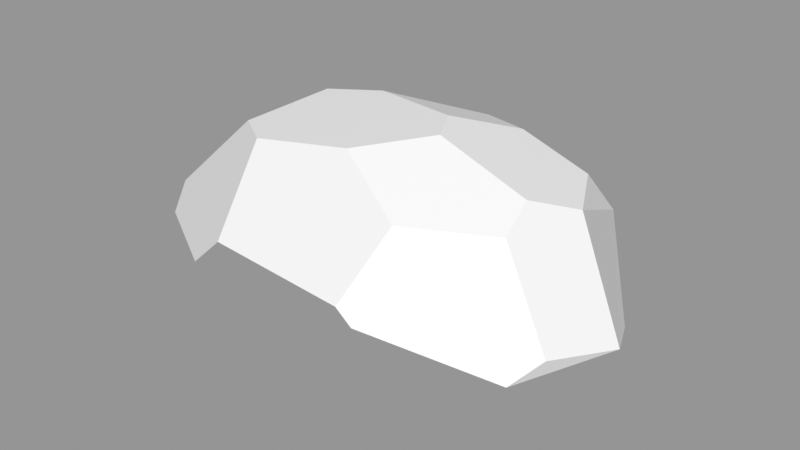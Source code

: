 # Source: Rock_Round_l_2C_08.blend  (saved by Blender 3.0.42; exported with 4.5.12 LTS)
import bpy
from mathutils import Matrix  # noqa: F401  (used for matrix-valued properties, if any)

bpy.ops.wm.read_factory_settings(use_empty=True)
scene = bpy.context.scene
scene.name = 'Scene'

# ---- images (referenced by path relative to the original .blend; pixels are not part of the script)
import os
ASSET_DIR = os.environ.get("B2B_ASSET_DIR", "")  # directory of the original .blend (textures are referenced by path, not embedded)
HERE = os.path.dirname(os.path.abspath(__file__))  # packed textures are extracted next to this script under _unpacked/

def load_image(name, relpath, width, height, colorspace="sRGB"):
    """Load a texture the original file referenced (path relative to the .blend, or extracted next to this script)."""
    p = next((c for c in (os.path.join(HERE, relpath), os.path.join(ASSET_DIR, relpath)) if relpath and os.path.exists(c)), "")
    if p:
        img = bpy.data.images.load(p, check_existing=True)
        img.name = name
    else:  # same state as the original file: an image datablock whose file is absent (Cycles renders it pink)
        img = bpy.data.images.new(name, width, height)
        img.source = "FILE"
        img.filepath = "//" + (relpath or name)
    img.colorspace_settings.name = colorspace
    return img
img_rocks_texture_atlas_1024x1024_png = load_image('Rocks_Texture_Atlas_1024x1024.png', 'Rocks_Texture_Atlas_1024x1024.png', 1024, 1024, 'sRGB')

# ---- materials (node trees are filled in below, after node groups)
mat_rocks_061 = bpy.data.materials.new('Rocks.061')
mat_rocks_061.use_transparent_shadow = False
mat_rocks_061.diffuse_color = (1.0, 1.0, 1.0, 1.0)
mat_rocks_061.roughness = 0.69
mat_rocks_061.specular_intensity = 0.0
mat_material_055 = bpy.data.materials.new('Material.055')
mat_material_055.use_transparent_shadow = False
mat_material_055.roughness = 0.5

# ---- material node trees
mat_rocks_061.use_nodes = True; mat_rocks_061.node_tree.nodes.clear()
_N = mat_rocks_061.node_tree.nodes; _L = mat_rocks_061.node_tree.links
n0 = _N.new('ShaderNodeBsdfPrincipled'); n0.name = 'Principled BSDF'; n0.location = (10, 300)
n0.distribution = 'GGX'
n0.subsurface_method = 'RANDOM_WALK_SKIN'
n0.inputs[2].default_value = 0.69
n0.inputs[3].default_value = 1.45
n0.inputs[4].default_value = 0.0
n0.inputs[13].default_value = 0.0
n1 = _N.new('ShaderNodeOutputMaterial'); n1.name = 'Material Output'; n1.location = (300, 300)
n2 = _N.new('ShaderNodeNormalMap'); n2.name = 'Normal Map'; n2.location = (-300, -300)
n2.label = 'Normal/Map'
n3 = _N.new('ShaderNodeTexImage'); n3.name = 'Image Texture'; n3.location = (-300, 600)
n3.image = img_rocks_texture_atlas_1024x1024_png
_L.new(n0.outputs[0], n1.inputs[0])
_L.new(n2.outputs[0], n0.inputs[5])
_L.new(n3.outputs[0], n0.inputs[0])
n1.is_active_output = True
mat_material_055.use_nodes = True; mat_material_055.node_tree.nodes.clear()
_N = mat_material_055.node_tree.nodes; _L = mat_material_055.node_tree.links
n0 = _N.new('ShaderNodeBsdfPrincipled'); n0.name = 'Principled BSDF'; n0.location = (10, 300)
n0.distribution = 'GGX'
n0.subsurface_method = 'RANDOM_WALK_SKIN'
n0.inputs[3].default_value = 1.45
n0.inputs[27].default_value = (0.0, 0.0, 0.0, 1.0)
n0.inputs[28].default_value = 1.0
n1 = _N.new('ShaderNodeOutputMaterial'); n1.name = 'Material Output'; n1.location = (300, 300)
n2 = _N.new('ShaderNodeNormalMap'); n2.name = 'Normal Map'; n2.location = (-300, -300)
n2.label = 'Normal/Map'
n2.inputs[0].default_value = 0.0
_L.new(n0.outputs[0], n1.inputs[0])
_L.new(n2.outputs[0], n0.inputs[5])
n1.is_active_output = True

# ---- meshes
me_rock_round_l_2c_08_002 = bpy.data.meshes.new('Rock_Round_l_2C_08.002')
me_rock_round_l_2c_08_002.from_pydata([(-0.214, 0.05262, -0.2676), (-0.4157, 0.03345, -0.05992), (-0.3403, 0.09416, -0.162), (-0.3738, 0.07997, 0.1039), (-0.196, 0.2374, 0.112), (-0.1675, 0.2539, -0.03731), (-0.1292, 0.2399, 0.1566), (0.3482, 0.01999, 0.1797), (0.1242, 0.2754, 0.04076), (0.02743, 0.2577, 0.1307), (0.1493, 0.1927, 0.1756), (0.3804, 0.05391, 0.1385), (0.2844, 0.189, 0.1017), (0.2775, 0.2223, 0.04535), (0.4305, 0.03946, 0.03084), (0.3244, 0.1953, -0.02494), (0.02169, 0.1269, -0.2761), (0.271, 0.1988, -0.1269), (0.2729, 0.109, -0.2117), (0.1384, 0.08077, -0.2822), (-0.0715, 0.2657, -0.06364), (0.09101, 0.2778, -0.02105), (0.06032, 0.2264, -0.1689), (0.1542, 0.24, -0.1256), (-0.3589, 0.03936, 0.144), (-0.114, 0.1129, 0.2603), (0.1473, 0.06961, 0.2599), (0.1192, 0.09273, 0.2602), (-0.1718, 0.05919, 0.2595), (-0.1783, -0.0898, -0.261), (-0.3933, -0.075, -0.04893), (0.3282, -0.08268, 0.1754), (0.4194, -0.075, -0.003493), (0.1508, -0.075, -0.2752), (0.3258, -0.075, -0.1884), (-0.3446, -0.075, 0.1242), (-0.1313, -0.075, 0.2482), (0.1447, -0.08268, 0.2484), (0.05975, -0.0898, -0.2713), (0.2541, -0.1157, -0.01274), (0.1006, -0.1305, -0.02132), (-0.1575, -0.1228, -0.03575)], [], [(5, 2, 1), (22, 20, 21, 23), (15, 13, 12), (30, 1, 2, 29), (9, 20, 5, 4), (33, 19, 18, 34), (13, 8, 12), (14, 11, 7), (17, 15, 18), (15, 23, 21, 13), (19, 16, 22), (10, 12, 8, 9), (17, 18, 23), (21, 8, 13), (15, 12, 11, 14), (17, 23, 15), (4, 6, 9), (9, 8, 21), (21, 20, 9), (0, 2, 16), (5, 20, 2), (10, 9, 25, 27), (37, 31, 7, 26), (35, 24, 3), (20, 22, 16, 2), (10, 26, 7, 11), (11, 12, 10), (10, 27, 26), (4, 5, 1, 3), (18, 19, 22, 23), (9, 6, 25), (25, 4, 3, 28), (6, 4, 25), (3, 24, 28), (2, 0, 29), (27, 25, 36), (26, 27, 36, 37), (25, 28, 36), (24, 35, 36, 28), (18, 15, 14, 34), (16, 19, 33, 38), (14, 32, 34), (7, 31, 32, 14), (1, 30, 35, 3), (16, 38, 29, 0), (41, 36, 35, 30), (40, 37, 36, 41), (40, 38, 33, 39), (32, 31, 39), (38, 40, 41, 29), (37, 40, 39, 31), (34, 32, 39, 33), (29, 41, 30)])
me_rock_round_l_2c_08_002.polygons.foreach_set('use_smooth', [True] * 53)
me_rock_round_l_2c_08_002.polygons.foreach_set('material_index', [1, 1, 1, 0, 1, 0, 1, 1, 1, 1, 1, 1, 1, 1, 1, 1, 1, 1, 1, 1, 1, 1, 0, 0, 1, 1, 1, 1, 1, 1, 1, 1, 1, 1, 0, 0, 0, 0, 0, 1, 0, 0, 0, 0, 0, 0, 0, 0, 0, 0, 0, 0, 0])
_k = set([(0, 2), (0, 16), (0, 29), (1, 2), (1, 3), (1, 30), (2, 5), (2, 29), (3, 4), (3, 24), (3, 35), (4, 5), (4, 6), (5, 20), (6, 9), (6, 25), (7, 11), (7, 14), (7, 26), (7, 31), (8, 9), (8, 13), (8, 21), (9, 10), (10, 12), (10, 27), (11, 12), (11, 14), (12, 13), (13, 15), (14, 15), (14, 32), (14, 34), (15, 17), (15, 18), (16, 19), (16, 22), (16, 38), (17, 18), (17, 23), (18, 19), (18, 34), (19, 33), (20, 21), (20, 22), (21, 23), (22, 23), (24, 28), (24, 35), (25, 27), (25, 28), (25, 36), (26, 27), (26, 37), (28, 36), (29, 30), (29, 38), (29, 41), (30, 35), (30, 41), (31, 32), (31, 37), (31, 39), (32, 34), (32, 39), (33, 34), (33, 38), (33, 39), (35, 36), (36, 37), (36, 41), (37, 40), (38, 40), (39, 40), (40, 41)])
me_rock_round_l_2c_08_002.attributes.new('sharp_edge', 'BOOLEAN', 'EDGE').data.foreach_set('value', [ (min(e.vertices), max(e.vertices)) in _k for e in me_rock_round_l_2c_08_002.edges])
_uv = me_rock_round_l_2c_08_002.uv_layers.new(name='UVMap')
_uv.uv.foreach_set('vector', [14.58, 3.001, 14.4, 3.128, 14.31, 3.042, 14.76, 3.109, 14.66, 3.025, 14.78, 2.988, 14.83, 3.067, 14.96, 2.986, 14.92, 2.939, 14.93, 2.892, 13.11, 15.03, 13.1, 14.94, 13.21, 14.88, 13.36, 15.04, 14.73, 2.875, 14.66, 3.025, 14.58, 3.001, 14.56, 2.89, 13.63, 15.06, 13.64, 14.93, 13.77, 14.93, 13.8, 15.09, 14.92, 2.939, 14.8, 2.942, 14.93, 2.892, 13.06, 15.6, 12.97, 15.61, 12.92, 15.58, 14.92, 3.063, 14.96, 2.986, 14.97, 3.161, 14.96, 2.986, 14.83, 3.067, 14.78, 2.988, 14.92, 2.939, 14.85, 3.259, 14.73, 3.237, 14.76, 3.109, 14.83, 2.825, 14.93, 2.892, 14.8, 2.942, 14.73, 2.875, 14.92, 3.063, 14.97, 3.161, 14.83, 3.067, 14.78, 2.988, 14.8, 2.942, 14.92, 2.939, 14.96, 2.986, 14.93, 2.892, 15.06, 2.827, 15.12, 2.927, 14.92, 3.063, 14.83, 3.067, 14.96, 2.986, 14.56, 2.89, 14.61, 2.857, 14.73, 2.875, 14.73, 2.875, 14.8, 2.942, 14.78, 2.988, 14.78, 2.988, 14.66, 3.025, 14.73, 2.875, 14.51, 3.243, 14.4, 3.128, 14.73, 3.237, 14.58, 3.001, 14.66, 3.025, 14.4, 3.128, 14.83, 2.825, 14.73, 2.875, 14.6, 2.718, 14.82, 2.708, 12.76, 15.47, 12.92, 15.49, 12.92, 15.58, 12.74, 15.6, 12.96, 15.06, 12.93, 14.97, 12.96, 14.93, 14.66, 3.025, 14.76, 3.109, 14.73, 3.237, 14.4, 3.128, 14.83, 2.825, 14.85, 2.697, 15.05, 2.772, 15.06, 2.827, 15.06, 2.827, 14.93, 2.892, 14.83, 2.825, 14.83, 2.825, 14.82, 2.708, 14.85, 2.697, 14.56, 2.89, 14.58, 3.001, 14.31, 3.042, 14.36, 2.883, 14.97, 3.161, 14.85, 3.259, 14.76, 3.109, 14.83, 3.067, 14.73, 2.875, 14.61, 2.857, 14.6, 2.718, 14.6, 2.718, 14.56, 2.89, 14.36, 2.883, 14.53, 2.697, 14.61, 2.857, 14.56, 2.89, 14.6, 2.718, 14.36, 2.883, 14.35, 2.825, 14.53, 2.697, 13.21, 14.88, 13.35, 14.92, 13.36, 15.04, 12.71, 15.61, 12.52, 15.6, 12.53, 15.44, 12.74, 15.6, 12.71, 15.61, 12.53, 15.44, 12.76, 15.47, 12.52, 15.6, 12.48, 15.54, 12.53, 15.44, 12.31, 15.48, 12.33, 15.39, 12.53, 15.44, 12.48, 15.54, 14.97, 3.161, 14.96, 2.986, 15.12, 2.927, 15.15, 3.174, 13.55, 14.88, 13.64, 14.93, 13.63, 15.06, 13.56, 15.07, 13.06, 15.6, 13.09, 15.51, 13.26, 15.5, 12.92, 15.58, 12.92, 15.49, 13.09, 15.51, 13.06, 15.6, 13.1, 14.94, 13.11, 15.03, 12.96, 15.06, 12.96, 14.93, 13.55, 14.88, 13.56, 15.07, 13.36, 15.04, 13.35, 14.92, 12.49, 15.18, 12.62, 15.39, 12.41, 15.37, 12.31, 15.26, 12.68, 15.1, 12.82, 15.28, 12.62, 15.39, 12.49, 15.18, 12.68, 15.1, 12.56, 14.92, 12.63, 14.88, 12.8, 15.05, 12.93, 14.99, 12.93, 15.16, 12.8, 15.05, 12.56, 14.92, 12.68, 15.1, 12.49, 15.18, 12.39, 15.02, 12.82, 15.28, 12.68, 15.1, 12.8, 15.05, 12.93, 15.16, 12.79, 14.88, 12.93, 14.99, 12.8, 15.05, 12.63, 14.88, 12.39, 15.02, 12.49, 15.18, 12.31, 15.26])
me_rock_round_l_2c_08_002.materials.append(mat_rocks_061)
me_rock_round_l_2c_08_002.materials.append(mat_material_055)
me_rock_round_l_2c_08_002.use_remesh_fix_poles = True
me_rock_round_l_2c_08_002.use_remesh_preserve_attributes = False
me_rock_round_l_2c_08_002.update()
me_rock_round_l_2c_08_002.normals_split_custom_set([tuple(v) for v in zip(*[iter([-0.6612, 0.749, -0.04333, -0.6612, 0.749, -0.04333, -0.6612, 0.749, -0.04333, 0.01668, 0.9433, -0.3314, 0.01668, 0.9433, -0.3314, 0.01668, 0.9433, -0.3314, 0.01668, 0.9433, -0.3314, 0.7492, 0.6058, 0.2676, 0.7492, 0.6058, 0.2676, 0.7492, 0.6058, 0.2676, -0.6963, -0.2351, -0.6782, -0.6963, -0.2351, -0.6782, -0.6963, -0.2351, -0.6782, -0.6963, -0.2351, -0.6782, -0.09752, 0.9911, 0.09083, -0.09752, 0.9911, 0.09083, -0.09752, 0.9911, 0.09083, -0.09752, 0.9911, 0.09083, 0.4525, 0.007123, -0.8917, 0.4525, 0.007123, -0.8917, 0.4525, 0.007123, -0.8917, 0.4525, 0.007123, -0.8917, 0.2774, 0.841, 0.4644, 0.2774, 0.841, 0.4644, 0.2774, 0.841, 0.4644, 0.8545, -0.2827, 0.4358, 0.8545, -0.2827, 0.4358, 0.8545, -0.2827, 0.4358, 0.8148, 0.407, -0.4129, 0.8148, 0.407, -0.4129, 0.8148, 0.407, -0.4129, 0.3279, 0.9343, -0.14, 0.3279, 0.9343, -0.14, 0.3279, 0.9343, -0.14, 0.3279, 0.9343, -0.14, 0.2284, 0.6711, -0.7053, 0.2284, 0.6711, -0.7053, 0.2284, 0.6711, -0.7053, 0.2774, 0.841, 0.4644, 0.2774, 0.841, 0.4644, 0.2774, 0.841, 0.4644, 0.2774, 0.841, 0.4644, 0.2284, 0.6711, -0.7053, 0.2284, 0.6711, -0.7053, 0.2284, 0.6711, -0.7053, 0.3279, 0.9343, -0.14, 0.3279, 0.9343, -0.14, 0.3279, 0.9343, -0.14, 0.7492, 0.6058, 0.2676, 0.7492, 0.6058, 0.2676, 0.7492, 0.6058, 0.2676, 0.7492, 0.6058, 0.2676, 0.3279, 0.9343, -0.14, 0.3279, 0.9343, -0.14, 0.3279, 0.9343, -0.14, -0.09752, 0.9911, 0.09083, -0.09752, 0.9911, 0.09083, -0.09752, 0.9911, 0.09083, -0.09752, 0.9911, 0.09083, -0.09752, 0.9911, 0.09083, -0.09752, 0.9911, 0.09083, -0.09752, 0.9911, 0.09083, -0.09752, 0.9911, 0.09083, -0.09752, 0.9911, 0.09083, -0.2589, 0.7526, -0.6054, -0.2589, 0.7526, -0.6054, -0.2589, 0.7526, -0.6054, -0.2589, 0.7526, -0.6054, -0.2589, 0.7526, -0.6054, -0.2589, 0.7526, -0.6054, 0.05518, 0.6353, 0.7703, 0.05518, 0.6353, 0.7703, 0.05518, 0.6353, 0.7703, 0.05518, 0.6353, 0.7703, 0.3588, -0.08926, 0.9291, 0.3588, -0.08926, 0.9291, 0.3588, -0.08926, 0.9291, 0.3588, -0.08926, 0.9291, -0.9671, -0.1561, 0.2007, -0.9671, -0.1561, 0.2007, -0.9671, -0.1561, 0.2007, -0.2589, 0.7526, -0.6054, -0.2589, 0.7526, -0.6054, -0.2589, 0.7526, -0.6054, -0.2589, 0.7526, -0.6054, 0.4247, 0.5068, 0.7502, 0.4247, 0.5068, 0.7502, 0.4247, 0.5068, 0.7502, 0.4247, 0.5068, 0.7502, 0.4247, 0.5068, 0.7502, 0.4247, 0.5068, 0.7502, 0.4247, 0.5068, 0.7502, 0.4247, 0.5068, 0.7502, 0.4247, 0.5068, 0.7502, 0.4247, 0.5068, 0.7502, -0.6612, 0.749, -0.04333, -0.6612, 0.749, -0.04333, -0.6612, 0.749, -0.04333, -0.6612, 0.749, -0.04333, 0.2284, 0.6711, -0.7053, 0.2284, 0.6711, -0.7053, 0.2284, 0.6711, -0.7053, 0.2284, 0.6711, -0.7053, 0.05518, 0.6353, 0.7703, 0.05518, 0.6353, 0.7703, 0.05518, 0.6353, 0.7703, -0.4888, 0.5159, 0.7035, -0.4888, 0.5159, 0.7035, -0.4888, 0.5159, 0.7035, -0.4888, 0.5159, 0.7035, -0.4888, 0.5159, 0.7035, -0.4888, 0.5159, 0.7035, -0.4888, 0.5159, 0.7035, -0.4888, 0.5159, 0.7035, -0.4888, 0.5159, 0.7035, -0.4888, 0.5159, 0.7035, -0.6666, -0.2007, -0.7178, -0.6666, -0.2007, -0.7178, -0.6666, -0.2007, -0.7178, -0.005422, -0.06457, 0.9979, -0.00515, -0.06382, 0.9979, -0.006539, -0.06766, 0.9977, -0.006667, -0.06801, 0.9977, -0.005422, -0.06457, 0.9979, -0.006539, -0.06766, 0.9977, -0.006667, -0.06801, 0.9977, 0.05017, -0.06882, 0.9964, 0.05017, -0.06882, 0.9964, 0.05017, -0.06882, 0.9964, -0.4934, -0.2142, 0.843, -0.4934, -0.2142, 0.843, -0.4934, -0.2142, 0.843, -0.4934, -0.2142, 0.843, 0.8391, 0.2845, -0.4638, 0.8391, 0.2845, -0.4638, 0.8391, 0.2845, -0.4638, 0.8391, 0.2845, -0.4638, -0.05395, -0.03899, -0.9978, -0.05395, -0.03899, -0.9978, -0.05395, -0.03899, -0.9978, -0.05395, -0.03899, -0.9978, 0.891, 0.04889, -0.4514, 0.891, 0.04889, -0.4514, 0.891, 0.04889, -0.4514, 0.872, -0.2041, 0.445, 0.872, -0.2041, 0.445, 0.872, -0.2041, 0.445, 0.872, -0.2041, 0.445, -0.9487, -0.1534, 0.2764, -0.9487, -0.1534, 0.2764, -0.9487, -0.1534, 0.2764, -0.9487, -0.1534, 0.2764, -0.03341, -0.03875, -0.9987, -0.03341, -0.03875, -0.9987, -0.03341, -0.03875, -0.9987, -0.03341, -0.03875, -0.9987, -0.143, -0.9817, 0.1261, -0.143, -0.9817, 0.1261, -0.143, -0.9817, 0.1261, -0.143, -0.9817, 0.1261, -0.03308, -0.9842, 0.1742, -0.03308, -0.9842, 0.1742, -0.03308, -0.9842, 0.1742, -0.03308, -0.9842, 0.1742, 0.1215, -0.9744, -0.189, 0.1215, -0.9744, -0.189, 0.1215, -0.9744, -0.189, 0.1215, -0.9744, -0.189, 0.2342, -0.9691, 0.07784, 0.2342, -0.9691, 0.07784, 0.2342, -0.9691, 0.07784, -0.01402, -0.9884, -0.1515, -0.01402, -0.9884, -0.1515, -0.01402, -0.9884, -0.1515, -0.01402, -0.9884, -0.1515, 0.0729, -0.9852, 0.1551, 0.0729, -0.9852, 0.1551, 0.0729, -0.9852, 0.1551, 0.0729, -0.9852, 0.1551, 0.1615, -0.9739, -0.1597, 0.1615, -0.9739, -0.1597, 0.1615, -0.9739, -0.1597, 0.1615, -0.9739, -0.1597, -0.1905, -0.9737, -0.1252, -0.1905, -0.9737, -0.1252, -0.1905, -0.9737, -0.1252])] * 3)])

# ---- objects
ob_rock_round_l_2c_08 = bpy.data.objects.new('Rock_Round_l_2C_08', me_rock_round_l_2c_08_002)

# ---- transforms, parenting, visibility, modifiers, constraints
ob_rock_round_l_2c_08.location = (0.0, 0.0, 0.0)
ob_rock_round_l_2c_08.rotation_euler = (1.571, -0.0, 0.0)
ob_rock_round_l_2c_08.color = (0.8, 0.8, 0.8, 1.0)

# ---- collection membership
scene.collection.objects.link(ob_rock_round_l_2c_08)

# ---- scene / render settings (as saved in the file)
scene.frame_start = 1; scene.frame_end = 250; scene.frame_set(1)
scene.render.engine = 'BLENDER_EEVEE_NEXT'
scene.cycles.sampling_pattern = 'TABULATED_SOBOL'
scene.cycles.use_light_tree = False
scene.view_settings.view_transform = 'Standard'
bpy.context.view_layer.update()

# ---- added for rendering (the .blend has no active camera and no usable light): camera, sun + grey world if the file has none
cam_auto = bpy.data.cameras.new('AutoCamera')
cam_auto.lens = 50.0
cam_auto.sensor_width = 36.0
cam_auto.clip_end = 1000.0
ob_auto_camera = bpy.data.objects.new('AutoCamera', cam_auto)
scene.collection.objects.link(ob_auto_camera)
ob_auto_camera.location = (1.01124, -1.19366, 0.876738)
ob_auto_camera.rotation_euler = (1.09748, -7.21219e-08, 0.694738)
scene.camera = ob_auto_camera
light_auto_sun = bpy.data.lights.new('AutoSun', 'SUN')
light_auto_sun.energy = 3.0
light_auto_sun.angle = 0.0523599
ob_auto_sun = bpy.data.objects.new('AutoSun', light_auto_sun)
scene.collection.objects.link(ob_auto_sun)
ob_auto_sun.rotation_euler = (0.872665, 0.174533, 0.523599)
if scene.world is None:
    world_auto = bpy.data.worlds.new('AutoWorld')
    world_auto.color = (0.3, 0.3, 0.3)
    scene.world = world_auto
bpy.context.view_layer.update()
